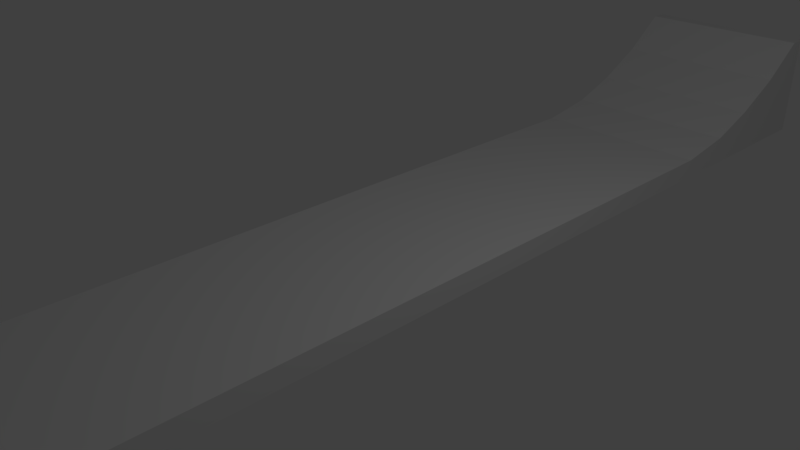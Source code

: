 # Source: bridge.blend  (saved by Blender 2.79.0; exported with 4.5.12 LTS)
import bpy
from mathutils import Matrix  # noqa: F401  (used for matrix-valued properties, if any)

bpy.ops.wm.read_factory_settings(use_empty=True)
scene = bpy.context.scene
scene.name = 'Scene'

# ---- collections
col_collection_1 = bpy.data.collections.new('Collection 1'); scene.collection.children.link(col_collection_1)

# ---- materials (node trees are filled in below, after node groups)
mat_material = bpy.data.materials.new('Material')
mat_material.alpha_threshold = 0.0
mat_material.use_transparent_shadow = False
mat_material.roughness = 0.5
mat_material.line_color = (0.0, 0.0, 0.0, 1.0)

# ---- material node trees

# ---- world
world_world = bpy.data.worlds.new('World'); scene.world = world_world
world_world.color = (0.05088, 0.05088, 0.05088)
world_world.use_sun_shadow = False
world_world.sun_shadow_jitter_overblur = 0.0
world_world.cycles.sampling_method = 'MANUAL'

# ---- cameras
cam_camera = bpy.data.cameras.new('Camera')
cam_camera.clip_end = 100.0
cam_camera.lens = 35.0
cam_camera.sensor_width = 32.0
cam_camera.sensor_height = 18.0
cam_camera.ortho_scale = 7.314
cam_camera.dof.focus_distance = 0.0
cam_camera.dof.aperture_fstop = 128.0

# ---- lights
light_lamp = bpy.data.lights.new('Lamp', 'POINT')
light_lamp.transmission_factor = 0.0
light_lamp.cutoff_distance = 30.0
light_lamp.energy = 100.0
light_lamp.shadow_buffer_clip_start = 1.001
light_lamp.shadow_soft_size = 0.1
light_lamp.shadow_maximum_resolution = 0.006
light_lamp.use_absolute_resolution = True

# ---- meshes
me_cube = bpy.data.meshes.new('Cube')
me_cube.from_pydata([(1.0, 1.0, -1.0), (1.0, -1.0, -1.0), (-1.0, -1.0, -1.0), (-1.0, 1.0, -1.0), (1.0, 1.0, 9.756), (1.0, -1.0, 1.0), (-1.0, -1.0, 1.0), (-1.0, 1.0, 9.756), (1.0, 0.9736, -1.0), (1.0, 0.8964, -1.0), (1.0, 0.8106, -1.0), (1.0, 0.7287, -1.0), (1.0, 0.6302, -1.0), (-1.0, 0.6302, -1.0), (-1.0, 0.7287, -1.0), (-1.0, 0.8106, -1.0), (-1.0, 0.8964, -1.0), (-1.0, 0.9736, -1.0), (1.0, 0.9736, 9.756), (1.0, 0.8964, 6.361), (1.0, 0.8106, 3.719), (1.0, 0.7287, 1.948), (1.0, 0.6302, 1.0), (-1.0, 0.6302, 1.0), (-1.0, 0.7287, 1.948), (-1.0, 0.8106, 3.719), (-1.0, 0.8964, 6.361), (-1.0, 0.9736, 9.756)], [], [(12, 1, 2, 13), (22, 23, 6, 5), (12, 22, 5, 1), (1, 5, 6, 2), (17, 27, 7, 3), (4, 0, 3, 7), (2, 6, 23, 13), (13, 23, 24, 14), (14, 24, 25, 15), (15, 25, 26, 16), (16, 26, 27, 17), (0, 4, 18, 8), (8, 18, 19, 9), (9, 19, 20, 10), (10, 20, 21, 11), (11, 21, 22, 12), (4, 7, 27, 18), (18, 27, 26, 19), (19, 26, 25, 20), (20, 25, 24, 21), (21, 24, 23, 22), (0, 8, 17, 3), (8, 9, 16, 17), (9, 10, 15, 16), (10, 11, 14, 15), (11, 12, 13, 14)])
me_cube.materials.append(mat_material)
me_cube.use_remesh_preserve_volume = False
me_cube.use_remesh_preserve_attributes = False
me_cube.use_mirror_vertex_groups = False
me_cube.update()

# ---- objects
ob_cube = bpy.data.objects.new('Cube', me_cube)
ob_lamp = bpy.data.objects.new('Lamp', light_lamp)
ob_camera = bpy.data.objects.new('Camera', cam_camera)

# ---- transforms, parenting, visibility, modifiers, constraints
ob_cube.location = (0.0, 0.0, 0.0)
ob_cube.scale = (1.357, 8.763, 0.1501)
ob_cube.lock_rotations_4d = False
ob_cube.empty_display_type = 'ARROWS'
ob_cube.lineart.crease_threshold = 0.0
ob_lamp.location = (4.076, 1.005, 5.904)
ob_lamp.rotation_euler = (0.6503, 0.05522, 1.866)
ob_lamp.lock_rotations_4d = False
ob_lamp.empty_display_type = 'ARROWS'
ob_lamp.color = (0.0, 0.0, 0.0, 0.0)
ob_lamp.lineart.crease_threshold = 0.0
ob_camera.location = (7.481, -6.508, 5.344)
ob_camera.rotation_euler = (1.109, 0.0, 0.8149)
ob_camera.lock_rotations_4d = False
ob_camera.empty_display_type = 'ARROWS'
ob_camera.color = (0.0, 0.0, 0.0, 0.0)
ob_camera.display_type = 'WIRE'
ob_camera.lineart.crease_threshold = 0.0

# ---- collection membership
col_collection_1.objects.link(ob_cube)
col_collection_1.objects.link(ob_lamp)
col_collection_1.objects.link(ob_camera)

# ---- scene / render settings (as saved in the file)
scene.camera = ob_camera
scene.frame_start = 1; scene.frame_end = 250; scene.frame_set(1)
scene.render.engine = 'BLENDER_EEVEE_NEXT'
scene.render.resolution_percentage = 50
scene.render.dither_intensity = 0.0
scene.cycles.use_denoising = False
scene.cycles.samples = 128
scene.cycles.sampling_pattern = 'TABULATED_SOBOL'
scene.cycles.use_adaptive_sampling = False
scene.cycles.use_light_tree = False
scene.cycles.blur_glossy = 0.0
scene.cycles.sample_clamp_indirect = 0.0
scene.view_settings.view_transform = 'Standard'
bpy.context.view_layer.update()
